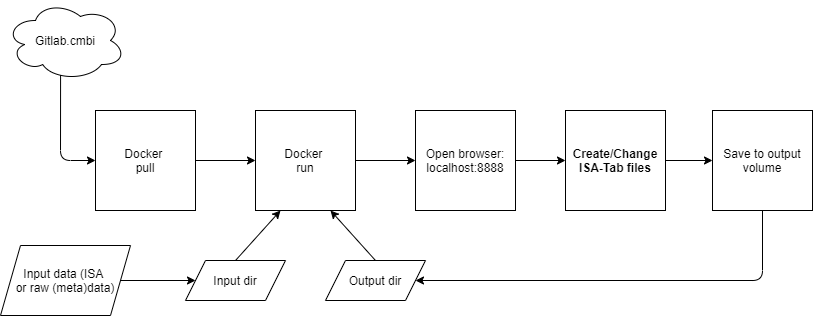

The diagram above was exported from draw.io. Its source (the exported page's mxGraphModel, read from the mxfile embedded in the PNG):
<mxGraphModel dx="1204" dy="617" grid="1" gridSize="10" guides="1" tooltips="1" connect="1" arrows="1" fold="1" page="1" pageScale="1" pageWidth="827" pageHeight="1169" math="0" shadow="0">
  <root>
    <mxCell id="0" />
    <mxCell id="1" parent="0" />
    <mxCell id="2" value="Docker &lt;br&gt;pull" style="whiteSpace=wrap;html=1;aspect=fixed;" parent="1" vertex="1">
      <mxGeometry x="110" y="160" width="100" height="100" as="geometry" />
    </mxCell>
    <mxCell id="3" value="Docker &lt;br&gt;run" style="whiteSpace=wrap;html=1;aspect=fixed;" parent="1" vertex="1">
      <mxGeometry x="270" y="160" width="100" height="100" as="geometry" />
    </mxCell>
    <mxCell id="4" value="Open browser:&lt;br&gt;localhost:8888" style="whiteSpace=wrap;html=1;aspect=fixed;" parent="1" vertex="1">
      <mxGeometry x="430" y="160" width="100" height="100" as="geometry" />
    </mxCell>
    <mxCell id="5" value="&lt;b&gt;Create/Change&lt;br&gt;ISA-Tab files&lt;/b&gt;" style="whiteSpace=wrap;html=1;aspect=fixed;" parent="1" vertex="1">
      <mxGeometry x="580" y="160" width="100" height="100" as="geometry" />
    </mxCell>
    <mxCell id="6" value="Save to output volume" style="whiteSpace=wrap;html=1;aspect=fixed;" parent="1" vertex="1">
      <mxGeometry x="727" y="160" width="100" height="100" as="geometry" />
    </mxCell>
    <mxCell id="7" value="Gitlab.cmbi" style="ellipse;shape=cloud;whiteSpace=wrap;html=1;" parent="1" vertex="1">
      <mxGeometry x="20" y="50" width="120" height="80" as="geometry" />
    </mxCell>
    <mxCell id="8" value="" style="endArrow=classic;html=1;exitX=0.459;exitY=0.932;exitDx=0;exitDy=0;exitPerimeter=0;entryX=0;entryY=0.5;entryDx=0;entryDy=0;" parent="1" source="7" target="2" edge="1">
      <mxGeometry width="50" height="50" relative="1" as="geometry">
        <mxPoint x="390" y="340" as="sourcePoint" />
        <mxPoint x="440" y="290" as="targetPoint" />
        <Array as="points">
          <mxPoint x="75" y="210" />
        </Array>
      </mxGeometry>
    </mxCell>
    <mxCell id="9" value="" style="endArrow=classic;html=1;exitX=1;exitY=0.5;exitDx=0;exitDy=0;entryX=0;entryY=0.5;entryDx=0;entryDy=0;" parent="1" source="2" target="3" edge="1">
      <mxGeometry width="50" height="50" relative="1" as="geometry">
        <mxPoint x="390" y="310" as="sourcePoint" />
        <mxPoint x="440" y="260" as="targetPoint" />
      </mxGeometry>
    </mxCell>
    <mxCell id="10" value="" style="endArrow=classic;html=1;exitX=1;exitY=0.5;exitDx=0;exitDy=0;entryX=0;entryY=0.5;entryDx=0;entryDy=0;" parent="1" source="3" target="4" edge="1">
      <mxGeometry width="50" height="50" relative="1" as="geometry">
        <mxPoint x="390" y="290" as="sourcePoint" />
        <mxPoint x="440" y="260" as="targetPoint" />
      </mxGeometry>
    </mxCell>
    <mxCell id="11" value="" style="endArrow=classic;html=1;exitX=1;exitY=0.5;exitDx=0;exitDy=0;entryX=0;entryY=0.5;entryDx=0;entryDy=0;" parent="1" source="4" target="5" edge="1">
      <mxGeometry width="50" height="50" relative="1" as="geometry">
        <mxPoint x="390" y="310" as="sourcePoint" />
        <mxPoint x="440" y="260" as="targetPoint" />
      </mxGeometry>
    </mxCell>
    <mxCell id="12" value="" style="endArrow=classic;html=1;exitX=1;exitY=0.5;exitDx=0;exitDy=0;entryX=0;entryY=0.5;entryDx=0;entryDy=0;" parent="1" source="5" target="6" edge="1">
      <mxGeometry width="50" height="50" relative="1" as="geometry">
        <mxPoint x="390" y="310" as="sourcePoint" />
        <mxPoint x="440" y="260" as="targetPoint" />
      </mxGeometry>
    </mxCell>
    <mxCell id="14" value="Output dir" style="shape=parallelogram;perimeter=parallelogramPerimeter;whiteSpace=wrap;html=1;fixedSize=1;" parent="1" vertex="1">
      <mxGeometry x="340" y="310" width="100" height="40" as="geometry" />
    </mxCell>
    <mxCell id="15" value="Input dir" style="shape=parallelogram;perimeter=parallelogramPerimeter;whiteSpace=wrap;html=1;fixedSize=1;" parent="1" vertex="1">
      <mxGeometry x="200" y="310" width="100" height="40" as="geometry" />
    </mxCell>
    <mxCell id="16" value="" style="endArrow=classic;html=1;exitX=0.5;exitY=0;exitDx=0;exitDy=0;entryX=0.25;entryY=1;entryDx=0;entryDy=0;" parent="1" source="15" target="3" edge="1">
      <mxGeometry width="50" height="50" relative="1" as="geometry">
        <mxPoint x="390" y="300" as="sourcePoint" />
        <mxPoint x="440" y="250" as="targetPoint" />
      </mxGeometry>
    </mxCell>
    <mxCell id="17" value="" style="endArrow=classic;html=1;exitX=0.5;exitY=0;exitDx=0;exitDy=0;entryX=0.75;entryY=1;entryDx=0;entryDy=0;" parent="1" source="14" target="3" edge="1">
      <mxGeometry width="50" height="50" relative="1" as="geometry">
        <mxPoint x="390" y="300" as="sourcePoint" />
        <mxPoint x="440" y="250" as="targetPoint" />
      </mxGeometry>
    </mxCell>
    <mxCell id="18" value="Input data (ISA &lt;br&gt;or raw (meta)data)" style="shape=parallelogram;perimeter=parallelogramPerimeter;whiteSpace=wrap;html=1;fixedSize=1;" parent="1" vertex="1">
      <mxGeometry x="15" y="295" width="130" height="70" as="geometry" />
    </mxCell>
    <mxCell id="20" value="" style="endArrow=classic;html=1;entryX=0;entryY=0.5;entryDx=0;entryDy=0;" parent="1" source="18" target="15" edge="1">
      <mxGeometry width="50" height="50" relative="1" as="geometry">
        <mxPoint x="390" y="290" as="sourcePoint" />
        <mxPoint x="440" y="240" as="targetPoint" />
      </mxGeometry>
    </mxCell>
    <mxCell id="21" value="" style="endArrow=classic;html=1;exitX=0.5;exitY=1;exitDx=0;exitDy=0;entryX=1;entryY=0.5;entryDx=0;entryDy=0;" parent="1" source="6" target="14" edge="1">
      <mxGeometry width="50" height="50" relative="1" as="geometry">
        <mxPoint x="390" y="290" as="sourcePoint" />
        <mxPoint x="440" y="240" as="targetPoint" />
        <Array as="points">
          <mxPoint x="777" y="330" />
        </Array>
      </mxGeometry>
    </mxCell>
  </root>
</mxGraphModel>